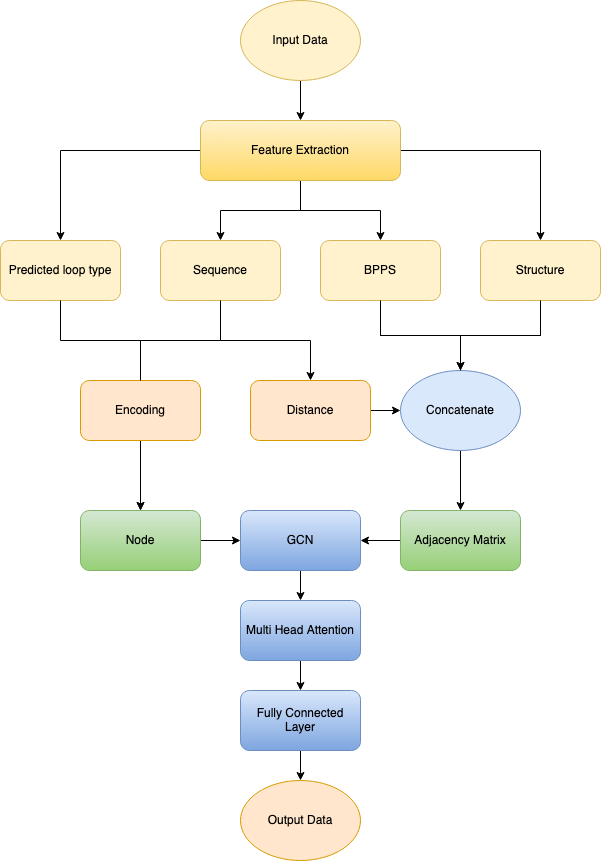

The diagram above was exported from draw.io. Its source (the exported page's mxGraphModel, read from the mxfile embedded in the PNG):
<mxGraphModel dx="786" dy="512" grid="1" gridSize="10" guides="1" tooltips="1" connect="1" arrows="1" fold="1" page="1" pageScale="1" pageWidth="827" pageHeight="1169" math="0" shadow="0">
  <root>
    <mxCell id="0" />
    <mxCell id="1" parent="0" />
    <mxCell id="Zy0UnkEhkDPGU5t7c8jw-31" style="edgeStyle=orthogonalEdgeStyle;rounded=0;orthogonalLoop=1;jettySize=auto;html=1;entryX=0.5;entryY=0;entryDx=0;entryDy=0;" edge="1" parent="1" source="Zy0UnkEhkDPGU5t7c8jw-1" target="Zy0UnkEhkDPGU5t7c8jw-5">
      <mxGeometry relative="1" as="geometry" />
    </mxCell>
    <mxCell id="Zy0UnkEhkDPGU5t7c8jw-1" value="Input Data" style="ellipse;whiteSpace=wrap;html=1;fillColor=#fff2cc;strokeColor=#d6b656;" vertex="1" parent="1">
      <mxGeometry x="360" y="80" width="120" height="80" as="geometry" />
    </mxCell>
    <mxCell id="Zy0UnkEhkDPGU5t7c8jw-2" value="Output Data" style="ellipse;whiteSpace=wrap;html=1;fillColor=#ffe6cc;strokeColor=#d79b00;" vertex="1" parent="1">
      <mxGeometry x="360" y="860" width="120" height="80" as="geometry" />
    </mxCell>
    <mxCell id="Zy0UnkEhkDPGU5t7c8jw-34" style="edgeStyle=orthogonalEdgeStyle;rounded=0;orthogonalLoop=1;jettySize=auto;html=1;entryX=0.5;entryY=0;entryDx=0;entryDy=0;" edge="1" parent="1" source="Zy0UnkEhkDPGU5t7c8jw-5" target="Zy0UnkEhkDPGU5t7c8jw-30">
      <mxGeometry relative="1" as="geometry" />
    </mxCell>
    <mxCell id="Zy0UnkEhkDPGU5t7c8jw-35" style="edgeStyle=orthogonalEdgeStyle;rounded=0;orthogonalLoop=1;jettySize=auto;html=1;entryX=0.5;entryY=0;entryDx=0;entryDy=0;" edge="1" parent="1" source="Zy0UnkEhkDPGU5t7c8jw-5" target="Zy0UnkEhkDPGU5t7c8jw-28">
      <mxGeometry relative="1" as="geometry" />
    </mxCell>
    <mxCell id="Zy0UnkEhkDPGU5t7c8jw-36" style="edgeStyle=orthogonalEdgeStyle;rounded=0;orthogonalLoop=1;jettySize=auto;html=1;" edge="1" parent="1" source="Zy0UnkEhkDPGU5t7c8jw-5" target="Zy0UnkEhkDPGU5t7c8jw-29">
      <mxGeometry relative="1" as="geometry" />
    </mxCell>
    <mxCell id="Zy0UnkEhkDPGU5t7c8jw-37" style="edgeStyle=orthogonalEdgeStyle;rounded=0;orthogonalLoop=1;jettySize=auto;html=1;" edge="1" parent="1" source="Zy0UnkEhkDPGU5t7c8jw-5" target="Zy0UnkEhkDPGU5t7c8jw-33">
      <mxGeometry relative="1" as="geometry" />
    </mxCell>
    <mxCell id="Zy0UnkEhkDPGU5t7c8jw-5" value="Feature Extraction" style="rounded=1;whiteSpace=wrap;html=1;fillColor=#fff2cc;strokeColor=#d6b656;gradientColor=#ffd966;" vertex="1" parent="1">
      <mxGeometry x="320" y="200" width="200" height="60" as="geometry" />
    </mxCell>
    <mxCell id="Zy0UnkEhkDPGU5t7c8jw-21" style="edgeStyle=orthogonalEdgeStyle;rounded=0;orthogonalLoop=1;jettySize=auto;html=1;entryX=0;entryY=0.5;entryDx=0;entryDy=0;" edge="1" parent="1" source="Zy0UnkEhkDPGU5t7c8jw-6" target="Zy0UnkEhkDPGU5t7c8jw-8">
      <mxGeometry relative="1" as="geometry" />
    </mxCell>
    <mxCell id="Zy0UnkEhkDPGU5t7c8jw-6" value="Node" style="rounded=1;whiteSpace=wrap;html=1;fillColor=#d5e8d4;gradientColor=#97d077;strokeColor=#82b366;" vertex="1" parent="1">
      <mxGeometry x="200" y="590" width="120" height="60" as="geometry" />
    </mxCell>
    <mxCell id="Zy0UnkEhkDPGU5t7c8jw-22" style="edgeStyle=orthogonalEdgeStyle;rounded=0;orthogonalLoop=1;jettySize=auto;html=1;entryX=1;entryY=0.5;entryDx=0;entryDy=0;" edge="1" parent="1" source="Zy0UnkEhkDPGU5t7c8jw-7" target="Zy0UnkEhkDPGU5t7c8jw-8">
      <mxGeometry relative="1" as="geometry" />
    </mxCell>
    <mxCell id="Zy0UnkEhkDPGU5t7c8jw-7" value="Adjacency Matrix" style="rounded=1;whiteSpace=wrap;html=1;fillColor=#d5e8d4;gradientColor=#97d077;strokeColor=#82b366;" vertex="1" parent="1">
      <mxGeometry x="520" y="590" width="120" height="60" as="geometry" />
    </mxCell>
    <mxCell id="Zy0UnkEhkDPGU5t7c8jw-23" style="edgeStyle=orthogonalEdgeStyle;rounded=0;orthogonalLoop=1;jettySize=auto;html=1;entryX=0.5;entryY=0;entryDx=0;entryDy=0;" edge="1" parent="1" source="Zy0UnkEhkDPGU5t7c8jw-8" target="Zy0UnkEhkDPGU5t7c8jw-9">
      <mxGeometry relative="1" as="geometry" />
    </mxCell>
    <mxCell id="Zy0UnkEhkDPGU5t7c8jw-8" value="GCN" style="rounded=1;whiteSpace=wrap;html=1;fillColor=#dae8fc;gradientColor=#7ea6e0;strokeColor=#6c8ebf;" vertex="1" parent="1">
      <mxGeometry x="360" y="590" width="120" height="60" as="geometry" />
    </mxCell>
    <mxCell id="Zy0UnkEhkDPGU5t7c8jw-25" style="edgeStyle=orthogonalEdgeStyle;rounded=0;orthogonalLoop=1;jettySize=auto;html=1;" edge="1" parent="1" source="Zy0UnkEhkDPGU5t7c8jw-9" target="Zy0UnkEhkDPGU5t7c8jw-24">
      <mxGeometry relative="1" as="geometry" />
    </mxCell>
    <mxCell id="Zy0UnkEhkDPGU5t7c8jw-9" value="Multi Head Attention" style="rounded=1;whiteSpace=wrap;html=1;fillColor=#dae8fc;gradientColor=#7ea6e0;strokeColor=#6c8ebf;" vertex="1" parent="1">
      <mxGeometry x="360" y="680" width="120" height="60" as="geometry" />
    </mxCell>
    <mxCell id="Zy0UnkEhkDPGU5t7c8jw-26" style="edgeStyle=orthogonalEdgeStyle;rounded=0;orthogonalLoop=1;jettySize=auto;html=1;entryX=0.5;entryY=0;entryDx=0;entryDy=0;" edge="1" parent="1" source="Zy0UnkEhkDPGU5t7c8jw-24" target="Zy0UnkEhkDPGU5t7c8jw-2">
      <mxGeometry relative="1" as="geometry" />
    </mxCell>
    <mxCell id="Zy0UnkEhkDPGU5t7c8jw-24" value="Fully Connected Layer" style="rounded=1;whiteSpace=wrap;html=1;fillColor=#dae8fc;gradientColor=#7ea6e0;strokeColor=#6c8ebf;" vertex="1" parent="1">
      <mxGeometry x="360" y="770" width="120" height="60" as="geometry" />
    </mxCell>
    <mxCell id="Zy0UnkEhkDPGU5t7c8jw-39" style="edgeStyle=orthogonalEdgeStyle;rounded=0;orthogonalLoop=1;jettySize=auto;html=1;entryX=0.5;entryY=0;entryDx=0;entryDy=0;startArrow=none;" edge="1" parent="1" source="Zy0UnkEhkDPGU5t7c8jw-44" target="Zy0UnkEhkDPGU5t7c8jw-6">
      <mxGeometry relative="1" as="geometry">
        <mxPoint x="300" y="510" as="targetPoint" />
      </mxGeometry>
    </mxCell>
    <mxCell id="Zy0UnkEhkDPGU5t7c8jw-48" style="edgeStyle=orthogonalEdgeStyle;rounded=0;orthogonalLoop=1;jettySize=auto;html=1;" edge="1" parent="1" source="Zy0UnkEhkDPGU5t7c8jw-28" target="Zy0UnkEhkDPGU5t7c8jw-47">
      <mxGeometry relative="1" as="geometry" />
    </mxCell>
    <mxCell id="Zy0UnkEhkDPGU5t7c8jw-28" value="Sequence" style="rounded=1;whiteSpace=wrap;html=1;fillColor=#fff2cc;strokeColor=#d6b656;" vertex="1" parent="1">
      <mxGeometry x="280" y="320" width="120" height="60" as="geometry" />
    </mxCell>
    <mxCell id="Zy0UnkEhkDPGU5t7c8jw-55" style="edgeStyle=orthogonalEdgeStyle;rounded=0;orthogonalLoop=1;jettySize=auto;html=1;entryX=0.5;entryY=0;entryDx=0;entryDy=0;" edge="1" parent="1" source="Zy0UnkEhkDPGU5t7c8jw-29" target="Zy0UnkEhkDPGU5t7c8jw-50">
      <mxGeometry relative="1" as="geometry" />
    </mxCell>
    <mxCell id="Zy0UnkEhkDPGU5t7c8jw-29" value="BPPS" style="rounded=1;whiteSpace=wrap;html=1;fillColor=#fff2cc;strokeColor=#d6b656;" vertex="1" parent="1">
      <mxGeometry x="440" y="320" width="120" height="60" as="geometry" />
    </mxCell>
    <mxCell id="Zy0UnkEhkDPGU5t7c8jw-38" style="edgeStyle=orthogonalEdgeStyle;rounded=0;orthogonalLoop=1;jettySize=auto;html=1;startArrow=none;" edge="1" parent="1" source="Zy0UnkEhkDPGU5t7c8jw-44" target="Zy0UnkEhkDPGU5t7c8jw-6">
      <mxGeometry relative="1" as="geometry" />
    </mxCell>
    <mxCell id="Zy0UnkEhkDPGU5t7c8jw-30" value="Predicted loop type" style="rounded=1;whiteSpace=wrap;html=1;fillColor=#fff2cc;strokeColor=#d6b656;" vertex="1" parent="1">
      <mxGeometry x="120" y="320" width="120" height="60" as="geometry" />
    </mxCell>
    <mxCell id="Zy0UnkEhkDPGU5t7c8jw-54" style="edgeStyle=orthogonalEdgeStyle;rounded=0;orthogonalLoop=1;jettySize=auto;html=1;" edge="1" parent="1" source="Zy0UnkEhkDPGU5t7c8jw-33" target="Zy0UnkEhkDPGU5t7c8jw-50">
      <mxGeometry relative="1" as="geometry" />
    </mxCell>
    <mxCell id="Zy0UnkEhkDPGU5t7c8jw-33" value="Structure" style="rounded=1;whiteSpace=wrap;html=1;fillColor=#fff2cc;strokeColor=#d6b656;" vertex="1" parent="1">
      <mxGeometry x="600" y="320" width="120" height="60" as="geometry" />
    </mxCell>
    <mxCell id="Zy0UnkEhkDPGU5t7c8jw-45" value="" style="edgeStyle=orthogonalEdgeStyle;rounded=0;orthogonalLoop=1;jettySize=auto;html=1;endArrow=none;" edge="1" parent="1" source="Zy0UnkEhkDPGU5t7c8jw-30" target="Zy0UnkEhkDPGU5t7c8jw-44">
      <mxGeometry relative="1" as="geometry">
        <mxPoint x="180" y="380" as="sourcePoint" />
        <mxPoint x="260" y="590" as="targetPoint" />
      </mxGeometry>
    </mxCell>
    <mxCell id="Zy0UnkEhkDPGU5t7c8jw-44" value="Encoding" style="rounded=1;whiteSpace=wrap;html=1;fillColor=#ffe6cc;strokeColor=#d79b00;" vertex="1" parent="1">
      <mxGeometry x="200" y="460" width="120" height="60" as="geometry" />
    </mxCell>
    <mxCell id="Zy0UnkEhkDPGU5t7c8jw-46" value="" style="edgeStyle=orthogonalEdgeStyle;rounded=0;orthogonalLoop=1;jettySize=auto;html=1;entryX=0.5;entryY=0;entryDx=0;entryDy=0;endArrow=none;" edge="1" parent="1" source="Zy0UnkEhkDPGU5t7c8jw-28" target="Zy0UnkEhkDPGU5t7c8jw-44">
      <mxGeometry relative="1" as="geometry">
        <mxPoint x="260" y="590" as="targetPoint" />
        <mxPoint x="340" y="380" as="sourcePoint" />
      </mxGeometry>
    </mxCell>
    <mxCell id="Zy0UnkEhkDPGU5t7c8jw-53" style="edgeStyle=orthogonalEdgeStyle;rounded=0;orthogonalLoop=1;jettySize=auto;html=1;" edge="1" parent="1" source="Zy0UnkEhkDPGU5t7c8jw-47" target="Zy0UnkEhkDPGU5t7c8jw-50">
      <mxGeometry relative="1" as="geometry" />
    </mxCell>
    <mxCell id="Zy0UnkEhkDPGU5t7c8jw-47" value="Distance" style="rounded=1;whiteSpace=wrap;html=1;fillColor=#ffe6cc;strokeColor=#d79b00;" vertex="1" parent="1">
      <mxGeometry x="370" y="460" width="120" height="60" as="geometry" />
    </mxCell>
    <mxCell id="Zy0UnkEhkDPGU5t7c8jw-51" value="" style="edgeStyle=orthogonalEdgeStyle;rounded=0;orthogonalLoop=1;jettySize=auto;html=1;endArrow=none;" edge="1" parent="1" source="Zy0UnkEhkDPGU5t7c8jw-29" target="Zy0UnkEhkDPGU5t7c8jw-50">
      <mxGeometry relative="1" as="geometry">
        <mxPoint x="520" y="380" as="sourcePoint" />
        <mxPoint x="580" y="590" as="targetPoint" />
      </mxGeometry>
    </mxCell>
    <mxCell id="Zy0UnkEhkDPGU5t7c8jw-56" style="edgeStyle=orthogonalEdgeStyle;rounded=0;orthogonalLoop=1;jettySize=auto;html=1;" edge="1" parent="1" source="Zy0UnkEhkDPGU5t7c8jw-50" target="Zy0UnkEhkDPGU5t7c8jw-7">
      <mxGeometry relative="1" as="geometry" />
    </mxCell>
    <mxCell id="Zy0UnkEhkDPGU5t7c8jw-50" value="Concatenate" style="ellipse;whiteSpace=wrap;html=1;fillColor=#dae8fc;strokeColor=#6c8ebf;" vertex="1" parent="1">
      <mxGeometry x="520" y="450" width="120" height="80" as="geometry" />
    </mxCell>
    <mxCell id="Zy0UnkEhkDPGU5t7c8jw-52" value="" style="edgeStyle=orthogonalEdgeStyle;rounded=0;orthogonalLoop=1;jettySize=auto;html=1;entryX=0.5;entryY=0;entryDx=0;entryDy=0;endArrow=none;" edge="1" parent="1" source="Zy0UnkEhkDPGU5t7c8jw-33" target="Zy0UnkEhkDPGU5t7c8jw-50">
      <mxGeometry relative="1" as="geometry">
        <mxPoint x="680" y="380" as="sourcePoint" />
        <mxPoint x="580" y="590" as="targetPoint" />
      </mxGeometry>
    </mxCell>
  </root>
</mxGraphModel>